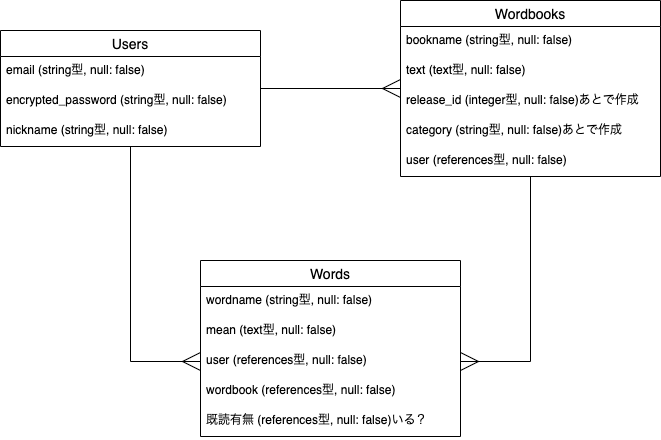

The diagram above was exported from draw.io. Its source (the exported page's mxGraphModel, read from the mxfile embedded in the PNG):
<mxGraphModel dx="528" dy="790" grid="1" gridSize="10" guides="1" tooltips="1" connect="1" arrows="1" fold="1" page="1" pageScale="1" pageWidth="827" pageHeight="1169" math="0" shadow="0">
  <root>
    <mxCell id="0" />
    <mxCell id="1" parent="0" />
    <mxCell id="10" value="" style="edgeStyle=orthogonalEdgeStyle;rounded=0;orthogonalLoop=1;jettySize=auto;html=1;endArrow=ERmany;endFill=0;startSize=6;endSize=16;" parent="1" source="2" target="6" edge="1">
      <mxGeometry relative="1" as="geometry" />
    </mxCell>
    <mxCell id="23" style="edgeStyle=orthogonalEdgeStyle;rounded=0;orthogonalLoop=1;jettySize=auto;html=1;entryX=0;entryY=0.5;entryDx=0;entryDy=0;startSize=6;endArrow=ERmany;endFill=0;endSize=16;" parent="1" source="2" target="18" edge="1">
      <mxGeometry relative="1" as="geometry" />
    </mxCell>
    <mxCell id="2" value="Users" style="swimlane;fontStyle=0;childLayout=stackLayout;horizontal=1;startSize=26;horizontalStack=0;resizeParent=1;resizeParentMax=0;resizeLast=0;collapsible=1;marginBottom=0;align=center;fontSize=14;" parent="1" vertex="1">
      <mxGeometry x="40" y="200" width="260" height="116" as="geometry" />
    </mxCell>
    <mxCell id="3" value="email (string型, null: false)" style="text;strokeColor=none;fillColor=none;spacingLeft=4;spacingRight=4;overflow=hidden;rotatable=0;points=[[0,0.5],[1,0.5]];portConstraint=eastwest;fontSize=12;" parent="2" vertex="1">
      <mxGeometry y="26" width="260" height="30" as="geometry" />
    </mxCell>
    <mxCell id="4" value="encrypted_password (string型, null: false)" style="text;strokeColor=none;fillColor=none;spacingLeft=4;spacingRight=4;overflow=hidden;rotatable=0;points=[[0,0.5],[1,0.5]];portConstraint=eastwest;fontSize=12;" parent="2" vertex="1">
      <mxGeometry y="56" width="260" height="30" as="geometry" />
    </mxCell>
    <mxCell id="5" value="nickname (string型, null: false)" style="text;strokeColor=none;fillColor=none;spacingLeft=4;spacingRight=4;overflow=hidden;rotatable=0;points=[[0,0.5],[1,0.5]];portConstraint=eastwest;fontSize=12;" parent="2" vertex="1">
      <mxGeometry y="86" width="260" height="30" as="geometry" />
    </mxCell>
    <mxCell id="19" value="" style="edgeStyle=orthogonalEdgeStyle;rounded=0;orthogonalLoop=1;jettySize=auto;html=1;startSize=6;endArrow=ERmany;endFill=0;endSize=16;" parent="1" source="6" edge="1">
      <mxGeometry relative="1" as="geometry">
        <mxPoint x="500" y="531" as="targetPoint" />
        <Array as="points">
          <mxPoint x="570" y="531" />
        </Array>
      </mxGeometry>
    </mxCell>
    <mxCell id="6" value="Wordbooks" style="swimlane;fontStyle=0;childLayout=stackLayout;horizontal=1;startSize=26;horizontalStack=0;resizeParent=1;resizeParentMax=0;resizeLast=0;collapsible=1;marginBottom=0;align=center;fontSize=14;" parent="1" vertex="1">
      <mxGeometry x="440" y="170" width="260" height="176" as="geometry" />
    </mxCell>
    <mxCell id="7" value="bookname (string型, null: false)" style="text;strokeColor=none;fillColor=none;spacingLeft=4;spacingRight=4;overflow=hidden;rotatable=0;points=[[0,0.5],[1,0.5]];portConstraint=eastwest;fontSize=12;" parent="6" vertex="1">
      <mxGeometry y="26" width="260" height="30" as="geometry" />
    </mxCell>
    <mxCell id="8" value="text (text型, null: false)" style="text;strokeColor=none;fillColor=none;spacingLeft=4;spacingRight=4;overflow=hidden;rotatable=0;points=[[0,0.5],[1,0.5]];portConstraint=eastwest;fontSize=12;" parent="6" vertex="1">
      <mxGeometry y="56" width="260" height="30" as="geometry" />
    </mxCell>
    <mxCell id="11" value="release_id (integer型, null: false)あとで作成" style="text;strokeColor=none;fillColor=none;spacingLeft=4;spacingRight=4;overflow=hidden;rotatable=0;points=[[0,0.5],[1,0.5]];portConstraint=eastwest;fontSize=12;" parent="6" vertex="1">
      <mxGeometry y="86" width="260" height="30" as="geometry" />
    </mxCell>
    <mxCell id="12" value="category (string型, null: false)あとで作成" style="text;strokeColor=none;fillColor=none;spacingLeft=4;spacingRight=4;overflow=hidden;rotatable=0;points=[[0,0.5],[1,0.5]];portConstraint=eastwest;fontSize=12;" parent="6" vertex="1">
      <mxGeometry y="116" width="260" height="30" as="geometry" />
    </mxCell>
    <mxCell id="9" value="user (references型, null: false)" style="text;strokeColor=none;fillColor=none;spacingLeft=4;spacingRight=4;overflow=hidden;rotatable=0;points=[[0,0.5],[1,0.5]];portConstraint=eastwest;fontSize=12;" parent="6" vertex="1">
      <mxGeometry y="146" width="260" height="30" as="geometry" />
    </mxCell>
    <mxCell id="13" value="Words" style="swimlane;fontStyle=0;childLayout=stackLayout;horizontal=1;startSize=26;horizontalStack=0;resizeParent=1;resizeParentMax=0;resizeLast=0;collapsible=1;marginBottom=0;align=center;fontSize=14;" parent="1" vertex="1">
      <mxGeometry x="240" y="430" width="260" height="176" as="geometry" />
    </mxCell>
    <mxCell id="14" value="wordname (string型, null: false)" style="text;strokeColor=none;fillColor=none;spacingLeft=4;spacingRight=4;overflow=hidden;rotatable=0;points=[[0,0.5],[1,0.5]];portConstraint=eastwest;fontSize=12;" parent="13" vertex="1">
      <mxGeometry y="26" width="260" height="30" as="geometry" />
    </mxCell>
    <mxCell id="15" value="mean (text型, null: false)" style="text;strokeColor=none;fillColor=none;spacingLeft=4;spacingRight=4;overflow=hidden;rotatable=0;points=[[0,0.5],[1,0.5]];portConstraint=eastwest;fontSize=12;" parent="13" vertex="1">
      <mxGeometry y="56" width="260" height="30" as="geometry" />
    </mxCell>
    <mxCell id="18" value="user (references型, null: false)" style="text;strokeColor=none;fillColor=none;spacingLeft=4;spacingRight=4;overflow=hidden;rotatable=0;points=[[0,0.5],[1,0.5]];portConstraint=eastwest;fontSize=12;" parent="13" vertex="1">
      <mxGeometry y="86" width="260" height="30" as="geometry" />
    </mxCell>
    <mxCell id="20" value="wordbook (references型, null: false)" style="text;strokeColor=none;fillColor=none;spacingLeft=4;spacingRight=4;overflow=hidden;rotatable=0;points=[[0,0.5],[1,0.5]];portConstraint=eastwest;fontSize=12;" parent="13" vertex="1">
      <mxGeometry y="116" width="260" height="30" as="geometry" />
    </mxCell>
    <mxCell id="21" value="既読有無 (references型, null: false)いる？" style="text;strokeColor=none;fillColor=none;spacingLeft=4;spacingRight=4;overflow=hidden;rotatable=0;points=[[0,0.5],[1,0.5]];portConstraint=eastwest;fontSize=12;" parent="13" vertex="1">
      <mxGeometry y="146" width="260" height="30" as="geometry" />
    </mxCell>
  </root>
</mxGraphModel>